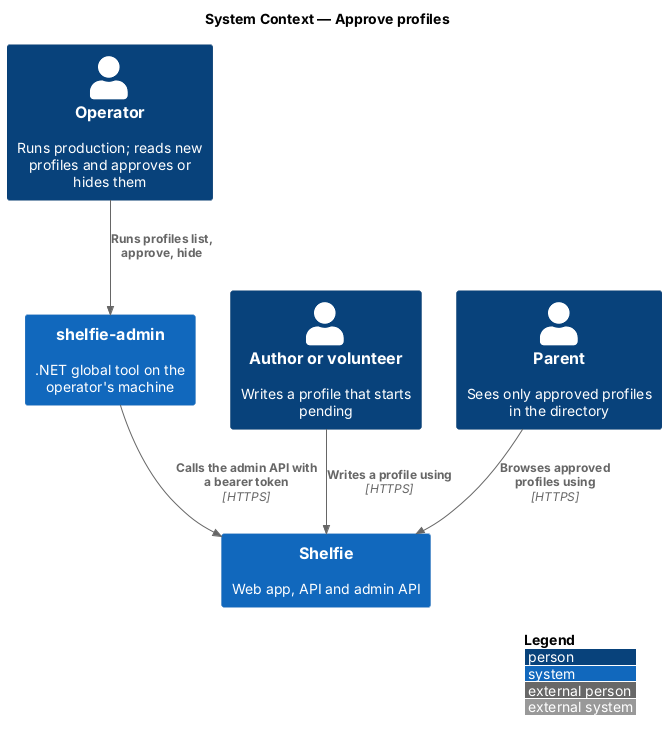

The diagram above was rendered by PlantUML. Its source (embedded in the PNG):
@startuml
!include <C4/C4_Context>
LAYOUT_WITH_LEGEND()
title System Context — Approve profiles

Person(operator, "Operator", "Runs production; reads new profiles and approves or hides them")
Person(author, "Author or volunteer", "Writes a profile that starts pending")
Person(parent, "Parent", "Sees only approved profiles in the directory")
System(cli, "shelfie-admin", ".NET global tool on the operator's machine")
System(shelfie, "Shelfie", "Web app, API and admin API")

Rel(operator, cli, "Runs profiles list, approve, hide")
Rel(cli, shelfie, "Calls the admin API with a bearer token", "HTTPS")
Rel(author, shelfie, "Writes a profile using", "HTTPS")
Rel(parent, shelfie, "Browses approved profiles using", "HTTPS")
@enduml